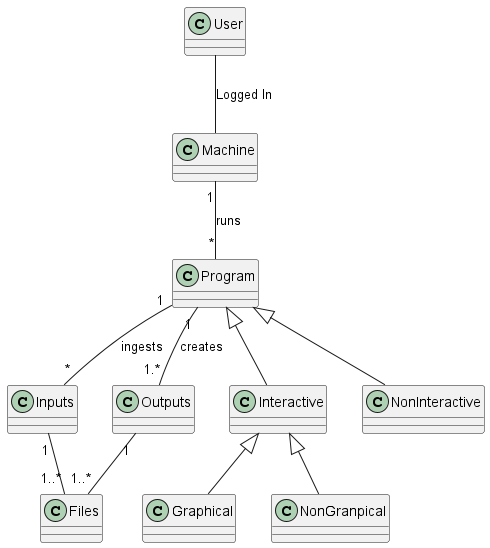

The diagram above was rendered by PlantUML. Its source (embedded in the PNG):
@startuml

class Inputs
class Outputs
class Files
class Program
class Interactive
class Graphical
class NonGranpical
class NonInteractive
class Machine
class User 

User -- Machine : Logged In

Machine "1" -- "*" Program : runs

Program "1" -- "1.*" Outputs : creates 
Program "1" -- "*" Inputs : ingests

Program <|-- Interactive
Program <|-- NonInteractive

Interactive <|-- Graphical
Interactive <|-- NonGranpical

Inputs "1" -- "1..*" Files
Outputs "1" --  "1..*" Files

@enduml